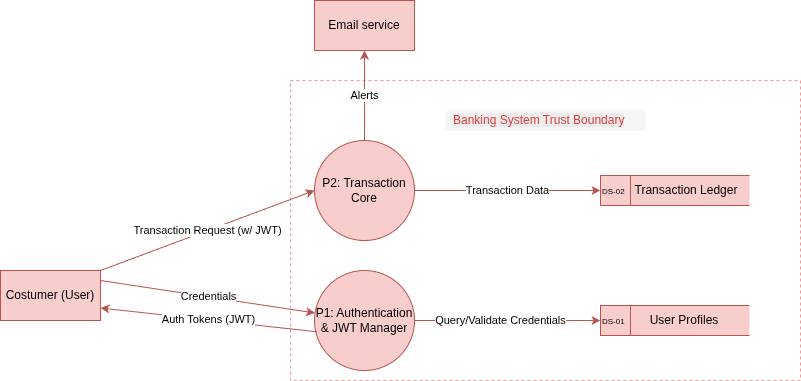

The diagram above was exported from draw.io. Its source (the exported page's mxGraphModel, read from the mxfile embedded in the PNG):
<mxGraphModel dx="1722" dy="1507" grid="1" gridSize="10" guides="1" tooltips="1" connect="1" arrows="1" fold="1" page="1" pageScale="1" pageWidth="850" pageHeight="1100" math="0" shadow="0">
  <root>
    <mxCell id="0" />
    <mxCell id="1" parent="0" />
    <mxCell id="0QDakpl5hULosv_87Ghg-4" parent="1" style="rounded=0;whiteSpace=wrap;html=1;fillColor=none;dashed=1;strokeColor=#F09898;" value="" vertex="1">
      <mxGeometry height="300" width="510" x="190" y="-10" as="geometry" />
    </mxCell>
    <mxCell id="jhgCsShuRe3Qfi5TzIXR-1" parent="1" style="html=1;dashed=0;whiteSpace=wrap;fillColor=#f8cecc;strokeColor=#b85450;" value="Costumer&amp;nbsp;&lt;span style=&quot;background-color: transparent; color: light-dark(rgb(0, 0, 0), rgb(255, 255, 255));&quot;&gt;(User)&lt;/span&gt;" vertex="1">
      <mxGeometry height="50" width="100" x="-100" y="180" as="geometry" />
    </mxCell>
    <mxCell id="jhgCsShuRe3Qfi5TzIXR-2" parent="1" style="html=1;dashed=0;whiteSpace=wrap;fillColor=#f8cecc;strokeColor=#b85450;" value="Email service" vertex="1">
      <mxGeometry height="50" width="100" x="214" y="-90" as="geometry" />
    </mxCell>
    <mxCell id="jhgCsShuRe3Qfi5TzIXR-3" parent="1" style="shape=ellipse;html=1;dashed=0;whiteSpace=wrap;aspect=fixed;perimeter=ellipsePerimeter;fillColor=#f8cecc;strokeColor=#b85450;" value="P1: Authentication &amp;amp; JWT Manager" vertex="1">
      <mxGeometry height="100" width="100" x="214" y="180" as="geometry" />
    </mxCell>
    <mxCell id="jhgCsShuRe3Qfi5TzIXR-4" parent="1" style="shape=ellipse;html=1;dashed=0;whiteSpace=wrap;perimeter=ellipsePerimeter;fillColor=#f8cecc;strokeColor=#b85450;" value="P2: Transaction Core" vertex="1">
      <mxGeometry height="100" width="100" x="214" y="50" as="geometry" />
    </mxCell>
    <mxCell id="jhgCsShuRe3Qfi5TzIXR-8" connectable="0" parent="1" style="group" value="" vertex="1">
      <mxGeometry height="30" width="149" x="500" y="215" as="geometry" />
    </mxCell>
    <mxCell id="jhgCsShuRe3Qfi5TzIXR-6" parent="jhgCsShuRe3Qfi5TzIXR-8" style="html=1;dashed=0;whiteSpace=wrap;shape=mxgraph.dfd.dataStoreID;align=left;spacingLeft=0;points=[[0,0],[0.5,0],[1,0],[0,0.5],[1,0.5],[0,1],[0.5,1],[1,1]];fillColor=#f8cecc;strokeColor=#b85450;" value="&lt;font style=&quot;font-size: 8px;&quot;&gt;DS-01&lt;/font&gt;" vertex="1">
      <mxGeometry height="30" width="149" as="geometry" />
    </mxCell>
    <mxCell id="jhgCsShuRe3Qfi5TzIXR-7" parent="jhgCsShuRe3Qfi5TzIXR-8" style="text;html=1;whiteSpace=wrap;strokeColor=none;fillColor=none;align=center;verticalAlign=middle;rounded=0;" value="&lt;span data-path-to-node=&quot;13,0,0,0&quot; data-index-in-node=&quot;0&quot;&gt;User Profiles&lt;/span&gt;" vertex="1">
      <mxGeometry height="30" width="130" x="19" as="geometry" />
    </mxCell>
    <mxCell id="jhgCsShuRe3Qfi5TzIXR-10" connectable="0" parent="1" style="group" value="" vertex="1">
      <mxGeometry height="30" width="149" x="500" y="85" as="geometry" />
    </mxCell>
    <mxCell id="jhgCsShuRe3Qfi5TzIXR-11" parent="jhgCsShuRe3Qfi5TzIXR-10" style="html=1;dashed=0;whiteSpace=wrap;shape=mxgraph.dfd.dataStoreID;align=left;spacingLeft=0;points=[[0,0],[0.5,0],[1,0],[0,0.5],[1,0.5],[0,1],[0.5,1],[1,1]];fillColor=#f8cecc;strokeColor=#b85450;" value="&lt;font style=&quot;font-size: 8px;&quot;&gt;DS-02&lt;/font&gt;" vertex="1">
      <mxGeometry height="30" width="149" as="geometry" />
    </mxCell>
    <mxCell id="jhgCsShuRe3Qfi5TzIXR-12" parent="jhgCsShuRe3Qfi5TzIXR-10" style="text;html=1;whiteSpace=wrap;strokeColor=none;fillColor=none;align=center;verticalAlign=middle;rounded=0;" value="&lt;span data-path-to-node=&quot;13,1,0,0&quot; data-index-in-node=&quot;0&quot;&gt;Transaction Ledger&lt;/span&gt;" vertex="1">
      <mxGeometry height="30" width="130" x="21" as="geometry" />
    </mxCell>
    <mxCell id="jhgCsShuRe3Qfi5TzIXR-14" edge="1" parent="1" style="endArrow=classic;html=1;rounded=0;exitX=1;exitY=0.5;exitDx=0;exitDy=0;fillColor=#f8cecc;strokeColor=#b85450;" target="jhgCsShuRe3Qfi5TzIXR-3" value="Credentials">
      <mxGeometry height="50" relative="1" width="50" as="geometry">
        <mxPoint y="190" as="sourcePoint" />
        <mxPoint x="209.9999999999934" y="190" as="targetPoint" />
      </mxGeometry>
    </mxCell>
    <mxCell id="jhgCsShuRe3Qfi5TzIXR-15" edge="1" parent="1" source="jhgCsShuRe3Qfi5TzIXR-3" style="endArrow=classic;html=1;rounded=0;fillColor=#f8cecc;strokeColor=#b85450;" target="jhgCsShuRe3Qfi5TzIXR-6" value="Query/Validate Credentials">
      <mxGeometry height="50" relative="1" width="50" x="-0.0753" as="geometry">
        <mxPoint as="offset" />
        <mxPoint x="260" y="260" as="sourcePoint" />
        <mxPoint x="280" y="230" as="targetPoint" />
      </mxGeometry>
    </mxCell>
    <mxCell id="jhgCsShuRe3Qfi5TzIXR-16" edge="1" parent="1" source="jhgCsShuRe3Qfi5TzIXR-4" style="endArrow=classic;html=1;rounded=0;exitX=1;exitY=0.5;exitDx=0;exitDy=0;curved=1;fillColor=#f8cecc;strokeColor=#b85450;" target="jhgCsShuRe3Qfi5TzIXR-11" value="Transaction Data">
      <mxGeometry height="50" relative="1" width="50" as="geometry">
        <mxPoint x="270" y="270" as="sourcePoint" />
        <mxPoint x="320" y="220" as="targetPoint" />
      </mxGeometry>
    </mxCell>
    <mxCell id="jhgCsShuRe3Qfi5TzIXR-17" edge="1" parent="1" source="jhgCsShuRe3Qfi5TzIXR-3" style="endArrow=classic;html=1;rounded=0;exitX=0.023;exitY=0.613;exitDx=0;exitDy=0;exitPerimeter=0;entryX=1;entryY=0.75;entryDx=0;entryDy=0;fillColor=#f8cecc;strokeColor=#b85450;" target="jhgCsShuRe3Qfi5TzIXR-1" value="Auth Tokens (JWT)">
      <mxGeometry height="50" relative="1" width="50" as="geometry">
        <mxPoint x="280" y="270" as="sourcePoint" />
        <mxPoint x="330" y="220" as="targetPoint" />
      </mxGeometry>
    </mxCell>
    <mxCell id="0QDakpl5hULosv_87Ghg-1" edge="1" parent="1" source="jhgCsShuRe3Qfi5TzIXR-1" style="endArrow=classic;html=1;rounded=0;exitX=1;exitY=0;exitDx=0;exitDy=0;entryX=0;entryY=0.5;entryDx=0;entryDy=0;fillColor=#f8cecc;strokeColor=#b85450;" target="jhgCsShuRe3Qfi5TzIXR-4" value="Transaction Request (w/ JWT)">
      <mxGeometry height="50" relative="1" width="50" as="geometry">
        <mxPoint x="200" y="210" as="sourcePoint" />
        <mxPoint x="250" y="160" as="targetPoint" />
      </mxGeometry>
    </mxCell>
    <mxCell id="0QDakpl5hULosv_87Ghg-2" edge="1" parent="1" source="jhgCsShuRe3Qfi5TzIXR-4" style="endArrow=classic;html=1;rounded=0;exitX=0.5;exitY=0;exitDx=0;exitDy=0;entryX=0.5;entryY=1;entryDx=0;entryDy=0;fillColor=#f8cecc;strokeColor=#b85450;" target="jhgCsShuRe3Qfi5TzIXR-2" value="Alerts">
      <mxGeometry height="50" relative="1" width="50" as="geometry">
        <mxPoint x="150" y="100" as="sourcePoint" />
        <mxPoint x="200" y="50" as="targetPoint" />
      </mxGeometry>
    </mxCell>
    <mxCell id="0QDakpl5hULosv_87Ghg-6" parent="1" style="rounded=1;whiteSpace=wrap;html=1;fillColor=#f5f5f5;strokeColor=none;fontColor=#333333;" value="" vertex="1">
      <mxGeometry height="20" width="200" x="345" y="20" as="geometry" />
    </mxCell>
    <mxCell id="0QDakpl5hULosv_87Ghg-7" parent="1" style="text;whiteSpace=wrap;html=1;" value="&lt;span style=&quot;color: rgb(220, 64, 64); font-family: Helvetica; font-size: 12px; font-style: normal; font-variant-ligatures: normal; font-variant-caps: normal; font-weight: 400; letter-spacing: normal; orphans: 2; text-align: center; text-indent: 0px; text-transform: none; widows: 2; word-spacing: 0px; -webkit-text-stroke-width: 0px; white-space: normal; background-color: rgb(236, 236, 236); text-decoration-thickness: initial; text-decoration-style: initial; text-decoration-color: initial; display: inline !important; float: none;&quot;&gt;Banking System Trust Boundary&lt;/span&gt;" vertex="1">
      <mxGeometry height="40" width="200" x="351" y="16" as="geometry" />
    </mxCell>
  </root>
</mxGraphModel>